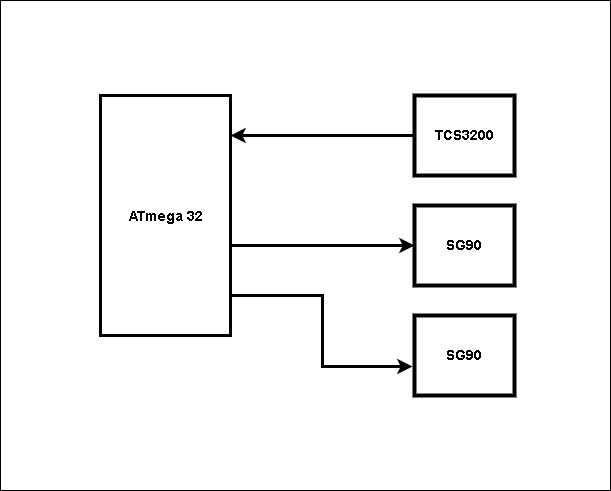

The diagram above was exported from draw.io. Its source (the exported page's mxGraphModel, read from the mxfile embedded in the PNG):
<mxGraphModel dx="1038" dy="531" grid="1" gridSize="10" guides="1" tooltips="1" connect="1" arrows="1" fold="1" page="1" pageScale="1" pageWidth="1169" pageHeight="827" math="0" shadow="0">
  <root>
    <mxCell id="0" />
    <mxCell id="1" parent="0" />
    <mxCell id="UsHUkOXdP2nlckO860hN-14" value="" style="rounded=0;whiteSpace=wrap;html=1;strokeWidth=1;" vertex="1" parent="1">
      <mxGeometry x="70" y="35" width="610" height="490" as="geometry" />
    </mxCell>
    <mxCell id="UsHUkOXdP2nlckO860hN-11" style="edgeStyle=orthogonalEdgeStyle;rounded=0;orthogonalLoop=1;jettySize=auto;html=1;exitX=1.003;exitY=0.634;exitDx=0;exitDy=0;entryX=0;entryY=0.5;entryDx=0;entryDy=0;startArrow=none;startFill=0;endArrow=classic;endFill=1;strokeWidth=3;exitPerimeter=0;" edge="1" parent="1" source="UsHUkOXdP2nlckO860hN-2" target="UsHUkOXdP2nlckO860hN-8">
      <mxGeometry relative="1" as="geometry">
        <Array as="points">
          <mxPoint x="300" y="280" />
        </Array>
      </mxGeometry>
    </mxCell>
    <mxCell id="UsHUkOXdP2nlckO860hN-12" style="edgeStyle=orthogonalEdgeStyle;rounded=0;orthogonalLoop=1;jettySize=auto;html=1;exitX=1.003;exitY=0.838;exitDx=0;exitDy=0;startArrow=none;startFill=0;endArrow=classic;endFill=1;strokeWidth=3;entryX=-0.024;entryY=0.633;entryDx=0;entryDy=0;entryPerimeter=0;exitPerimeter=0;" edge="1" parent="1" source="UsHUkOXdP2nlckO860hN-2" target="UsHUkOXdP2nlckO860hN-9">
      <mxGeometry relative="1" as="geometry">
        <mxPoint x="380" y="410" as="targetPoint" />
        <Array as="points">
          <mxPoint x="300" y="330" />
          <mxPoint x="392" y="330" />
          <mxPoint x="392" y="401" />
        </Array>
      </mxGeometry>
    </mxCell>
    <mxCell id="UsHUkOXdP2nlckO860hN-2" value="&lt;b&gt;&lt;font style=&quot;font-size: 14px&quot;&gt;ATmega 32&lt;br&gt;&lt;/font&gt;&lt;/b&gt;" style="rounded=0;whiteSpace=wrap;html=1;strokeWidth=3;" vertex="1" parent="1">
      <mxGeometry x="170" y="130" width="130" height="240" as="geometry" />
    </mxCell>
    <mxCell id="UsHUkOXdP2nlckO860hN-7" style="edgeStyle=orthogonalEdgeStyle;rounded=0;orthogonalLoop=1;jettySize=auto;html=1;exitX=0;exitY=0.5;exitDx=0;exitDy=0;entryX=1;entryY=0.083;entryDx=0;entryDy=0;entryPerimeter=0;strokeWidth=3;" edge="1" parent="1" source="UsHUkOXdP2nlckO860hN-3">
      <mxGeometry relative="1" as="geometry">
        <mxPoint x="300" y="170" as="targetPoint" />
      </mxGeometry>
    </mxCell>
    <mxCell id="UsHUkOXdP2nlckO860hN-3" value="&lt;b&gt;&lt;font style=&quot;font-size: 14px&quot;&gt;TCS3200&lt;/font&gt;&lt;/b&gt;" style="rounded=0;whiteSpace=wrap;html=1;strokeWidth=4;" vertex="1" parent="1">
      <mxGeometry x="484" y="130" width="100" height="80" as="geometry" />
    </mxCell>
    <mxCell id="UsHUkOXdP2nlckO860hN-8" value="&lt;b&gt;&lt;font style=&quot;font-size: 14px&quot;&gt;SG90&lt;br&gt;&lt;/font&gt;&lt;/b&gt;" style="rounded=0;whiteSpace=wrap;html=1;strokeWidth=4;" vertex="1" parent="1">
      <mxGeometry x="484" y="240" width="100" height="80" as="geometry" />
    </mxCell>
    <mxCell id="UsHUkOXdP2nlckO860hN-9" value="&lt;b&gt;&lt;font style=&quot;font-size: 14px&quot;&gt;SG90&lt;br&gt;&lt;/font&gt;&lt;/b&gt;" style="rounded=0;whiteSpace=wrap;html=1;strokeWidth=4;" vertex="1" parent="1">
      <mxGeometry x="484" y="350" width="100" height="80" as="geometry" />
    </mxCell>
  </root>
</mxGraphModel>